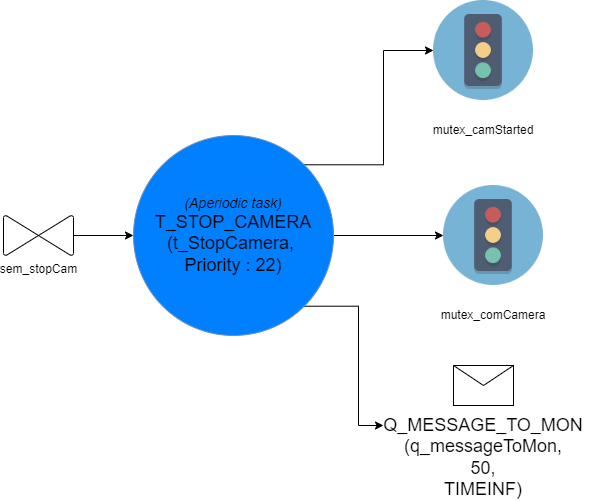

The diagram above was exported from draw.io. Its source (the exported page's mxGraphModel, read from the mxfile embedded in the PNG):
<mxGraphModel dx="2851" dy="66" grid="1" gridSize="10" guides="1" tooltips="1" connect="1" arrows="1" fold="1" page="0" pageScale="1" pageWidth="827" pageHeight="1169" math="0" shadow="0">
  <root>
    <mxCell id="0" />
    <mxCell id="1" parent="0" />
    <mxCell id="gAYteixakMVmXJXhpgKb-12" style="edgeStyle=orthogonalEdgeStyle;rounded=0;orthogonalLoop=1;jettySize=auto;html=1;exitX=1;exitY=0;exitDx=0;exitDy=0;entryX=0;entryY=0.5;entryDx=0;entryDy=0;" parent="1" source="gAYteixakMVmXJXhpgKb-1" target="gAYteixakMVmXJXhpgKb-5" edge="1">
      <mxGeometry relative="1" as="geometry" />
    </mxCell>
    <mxCell id="gAYteixakMVmXJXhpgKb-13" style="edgeStyle=orthogonalEdgeStyle;rounded=0;orthogonalLoop=1;jettySize=auto;html=1;exitX=1;exitY=1;exitDx=0;exitDy=0;entryX=0;entryY=0.5;entryDx=0;entryDy=0;" parent="1" source="gAYteixakMVmXJXhpgKb-1" target="gAYteixakMVmXJXhpgKb-10" edge="1">
      <mxGeometry relative="1" as="geometry" />
    </mxCell>
    <mxCell id="oT_Bi7HEggP2g6t8O6Yl-4" style="edgeStyle=orthogonalEdgeStyle;rounded=0;orthogonalLoop=1;jettySize=auto;html=1;" parent="1" source="gAYteixakMVmXJXhpgKb-1" target="oT_Bi7HEggP2g6t8O6Yl-2" edge="1">
      <mxGeometry relative="1" as="geometry" />
    </mxCell>
    <mxCell id="gAYteixakMVmXJXhpgKb-1" value="&lt;font&gt;&lt;i&gt;&lt;font style=&quot;font-size: 14px&quot;&gt;(Aperiodic task)&lt;br&gt;&lt;/font&gt;&lt;/i&gt;&lt;font size=&quot;4&quot;&gt;T_STOP_CAMERA&lt;/font&gt;&lt;br&gt;&lt;font size=&quot;4&quot;&gt;(t_StopCamera,&amp;nbsp;&lt;/font&gt;&lt;/font&gt;&lt;div&gt;&lt;font&gt;&lt;font size=&quot;4&quot;&gt;Priority : 22)&lt;/font&gt;&lt;br&gt;&lt;/font&gt;&lt;/div&gt;" style="ellipse;whiteSpace=wrap;html=1;aspect=fixed;fillColor=#007FFF;strokeColor=#6c8ebf;" parent="1" vertex="1">
      <mxGeometry x="-2210" y="560" width="200" height="200" as="geometry" />
    </mxCell>
    <mxCell id="gAYteixakMVmXJXhpgKb-11" style="edgeStyle=orthogonalEdgeStyle;rounded=0;orthogonalLoop=1;jettySize=auto;html=1;exitX=0.5;exitY=0;exitDx=0;exitDy=0;exitPerimeter=0;entryX=0;entryY=0.5;entryDx=0;entryDy=0;" parent="1" source="gAYteixakMVmXJXhpgKb-2" target="gAYteixakMVmXJXhpgKb-1" edge="1">
      <mxGeometry relative="1" as="geometry" />
    </mxCell>
    <object label="sem_stopCam" id="gAYteixakMVmXJXhpgKb-2">
      <mxCell style="verticalLabelPosition=bottom;verticalAlign=top;html=1;shape=mxgraph.flowchart.collate;direction=south;rotation=0;" parent="1" vertex="1">
        <mxGeometry x="-2340" y="640" width="70" height="40" as="geometry" />
      </mxCell>
    </object>
    <mxCell id="gAYteixakMVmXJXhpgKb-4" value="" style="group" parent="1" vertex="1" connectable="0">
      <mxGeometry x="-1960" y="425" width="200" height="140" as="geometry" />
    </mxCell>
    <mxCell id="gAYteixakMVmXJXhpgKb-5" value="" style="shape=image;verticalLabelPosition=bottom;labelBackgroundColor=#ffffff;verticalAlign=top;aspect=fixed;imageAspect=0;image=data:image/png,(base64 omitted: 6340 chars);" parent="gAYteixakMVmXJXhpgKb-4" vertex="1">
      <mxGeometry x="50" width="100" height="100" as="geometry" />
    </mxCell>
    <mxCell id="gAYteixakMVmXJXhpgKb-6" value="mutex_camStarted" style="text;html=1;strokeColor=none;fillColor=none;align=center;verticalAlign=middle;whiteSpace=wrap;rounded=0;" parent="gAYteixakMVmXJXhpgKb-4" vertex="1">
      <mxGeometry y="120" width="200" height="20" as="geometry" />
    </mxCell>
    <mxCell id="gAYteixakMVmXJXhpgKb-8" value="" style="group" parent="1" vertex="1" connectable="0">
      <mxGeometry x="-1960" y="790" width="200" height="70" as="geometry" />
    </mxCell>
    <mxCell id="gAYteixakMVmXJXhpgKb-9" value="" style="shape=message;html=1;whiteSpace=wrap;html=1;outlineConnect=0;" parent="gAYteixakMVmXJXhpgKb-8" vertex="1">
      <mxGeometry x="70" width="60" height="40" as="geometry" />
    </mxCell>
    <mxCell id="gAYteixakMVmXJXhpgKb-10" value="&lt;font style=&quot;font-size: 18px&quot;&gt;&lt;br&gt;&lt;br&gt;&lt;br&gt;Q_MESSAGE_TO_MON&lt;br&gt;(q_messageToMon,&lt;br&gt;50,&lt;br&gt;TIMEINF)&lt;br&gt;&lt;/font&gt;" style="text;html=1;strokeColor=none;fillColor=none;align=center;verticalAlign=middle;whiteSpace=wrap;rounded=0;" parent="gAYteixakMVmXJXhpgKb-8" vertex="1">
      <mxGeometry y="50" width="200" height="20" as="geometry" />
    </mxCell>
    <mxCell id="oT_Bi7HEggP2g6t8O6Yl-1" value="" style="group" parent="1" vertex="1" connectable="0">
      <mxGeometry x="-1950" y="610" width="200" height="140" as="geometry" />
    </mxCell>
    <mxCell id="oT_Bi7HEggP2g6t8O6Yl-2" value="" style="shape=image;verticalLabelPosition=bottom;labelBackgroundColor=#ffffff;verticalAlign=top;aspect=fixed;imageAspect=0;image=data:image/png,(base64 omitted: 6340 chars);" parent="oT_Bi7HEggP2g6t8O6Yl-1" vertex="1">
      <mxGeometry x="50" width="100" height="100" as="geometry" />
    </mxCell>
    <mxCell id="oT_Bi7HEggP2g6t8O6Yl-3" value="mutex_comCamera" style="text;html=1;strokeColor=none;fillColor=none;align=center;verticalAlign=middle;whiteSpace=wrap;rounded=0;" parent="oT_Bi7HEggP2g6t8O6Yl-1" vertex="1">
      <mxGeometry y="120" width="200" height="20" as="geometry" />
    </mxCell>
  </root>
</mxGraphModel>